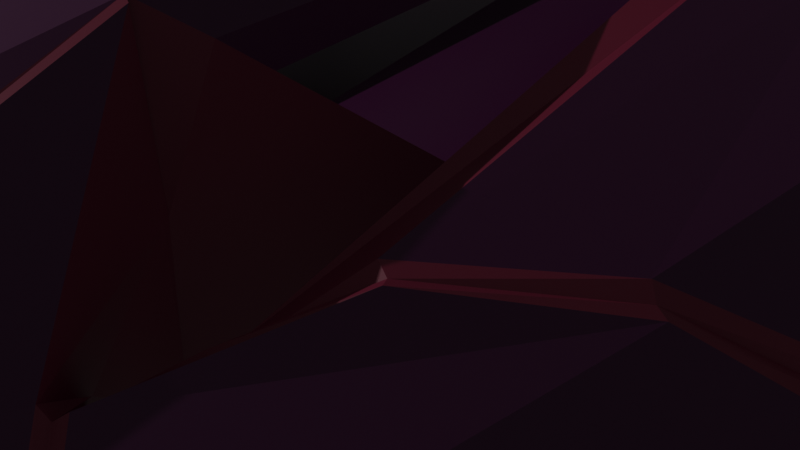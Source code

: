 # Source: enemyFighter2.blend  (saved by Blender 2.81.16; exported with 4.5.12 LTS)
import bpy
from mathutils import Matrix  # noqa: F401  (used for matrix-valued properties, if any)

bpy.ops.wm.read_factory_settings(use_empty=True)
scene = bpy.context.scene
scene.name = 'Scene'

# ---- collections
col_collection = bpy.data.collections.new('Collection'); scene.collection.children.link(col_collection)

# ---- materials (node trees are filled in below, after node groups)
mat_dark = bpy.data.materials.new('dark')
mat_dark.alpha_threshold = 0.0
mat_dark.use_transparent_shadow = False
mat_dark.line_color = (0.0, 0.0, 0.0, 1.0)
mat_accentcolor = bpy.data.materials.new('accentcolor')
mat_accentcolor.use_transparent_shadow = False
mat_black = bpy.data.materials.new('black')
mat_black.use_transparent_shadow = False

# ---- material node trees
mat_dark.use_nodes = True; mat_dark.node_tree.nodes.clear()
_N = mat_dark.node_tree.nodes; _L = mat_dark.node_tree.links
n0 = _N.new('ShaderNodeOutputMaterial'); n0.name = 'Material Output'; n0.location = (300, 300)
n1 = _N.new('ShaderNodeBsdfPrincipled'); n1.name = 'Principled BSDF'; n1.location = (10, 300)
n1.distribution = 'GGX'
n1.subsurface_method = 'BURLEY'
n1.inputs[0].default_value = (0.07324, 0.006482, 0.05843, 1.0)
n1.inputs[2].default_value = 0.4
n1.inputs[3].default_value = 1.45
n1.inputs[27].default_value = (0.0, 0.0, 0.0, 1.0)
n1.inputs[28].default_value = 1.0
_L.new(n1.outputs[0], n0.inputs[0])
n0.is_active_output = True
mat_accentcolor.use_nodes = True; mat_accentcolor.node_tree.nodes.clear()
_N = mat_accentcolor.node_tree.nodes; _L = mat_accentcolor.node_tree.links
n0 = _N.new('ShaderNodeOutputMaterial'); n0.name = 'Material Output'; n0.location = (300, 300)
n1 = _N.new('ShaderNodeBsdfPrincipled'); n1.name = 'Principled BSDF'; n1.location = (10, 300)
n1.distribution = 'GGX'
n1.subsurface_method = 'BURLEY'
n1.inputs[0].default_value = (0.196, 0.01487, 0.04692, 1.0)
n1.inputs[3].default_value = 1.45
n1.inputs[27].default_value = (0.0, 0.0, 0.0, 1.0)
n1.inputs[28].default_value = 1.0
_L.new(n1.outputs[0], n0.inputs[0])
n0.is_active_output = True
mat_black.use_nodes = True; mat_black.node_tree.nodes.clear()
_N = mat_black.node_tree.nodes; _L = mat_black.node_tree.links
n0 = _N.new('ShaderNodeOutputMaterial'); n0.name = 'Material Output'; n0.location = (300, 300)
n1 = _N.new('ShaderNodeBsdfPrincipled'); n1.name = 'Principled BSDF'; n1.location = (10, 300)
n1.distribution = 'GGX'
n1.subsurface_method = 'BURLEY'
n1.inputs[0].default_value = (0.0005155, 0.0005155, 0.0005155, 1.0)
n1.inputs[3].default_value = 1.45
n1.inputs[27].default_value = (0.0, 0.0, 0.0, 1.0)
n1.inputs[28].default_value = 1.0
_L.new(n1.outputs[0], n0.inputs[0])
n0.is_active_output = True

# ---- world
world_world = bpy.data.worlds.new('World'); scene.world = world_world
world_world.use_nodes = True; world_world.node_tree.nodes.clear()
_N = world_world.node_tree.nodes; _L = world_world.node_tree.links
n0 = _N.new('ShaderNodeOutputWorld'); n0.name = 'World Output'; n0.location = (300, 300)
n1 = _N.new('ShaderNodeBackground'); n1.name = 'Background'; n1.location = (10, 300)
n1.inputs[0].default_value = (0.05088, 0.05088, 0.05088, 1.0)
_L.new(n1.outputs[0], n0.inputs[0])
n0.is_active_output = True
world_world.color = (0.05088, 0.05088, 0.05088)
world_world.use_sun_shadow = False
world_world.sun_shadow_jitter_overblur = 0.0

# ---- cameras
cam_camera = bpy.data.cameras.new('Camera')
cam_camera.clip_end = 100.0
cam_camera.ortho_scale = 7.314

# ---- lights
light_light = bpy.data.lights.new('Light', 'POINT')
light_light.transmission_factor = 0.0
light_light.energy = 1e+04
light_light.shadow_soft_size = 0.1
light_light.shadow_maximum_resolution = 0.006
light_light.use_absolute_resolution = True

# ---- meshes
me_cube = bpy.data.meshes.new('Cube')
me_cube.from_pydata([(2.698, 0.8186, -0.2325), (2.757, 0.8821, -1.598), (1.03, -11.8, 0.1679), (0.0, -14.62, -1.219), (0.0, -11.12, 1.336), (0.0, -12.06, -1.386), (1.55, -10.77, -1.423), (1.073, -10.99, 0.1645), (0.0, -0.275, -2.231), (0.9506, -12.88, -1.219), (0.0, -14.62, -0.2262), (0.0, -0.275, 0.9727), (0.7611, -3.212, 2.969), (0.0, -3.184, -2.115), (0.0, -3.184, 3.001), (1.025, -3.218, -0.1997), (2.322, -4.748, 1.208), (4.999, -5.091, -1.14), (4.978, -5.2, -1.612), (1.753, -4.267, -0.1317), (2.871, -2.805, 1.55), (6.104, -0.1137, -0.008304), (6.107, -0.1313, -0.4298), (2.21, -3.804, 0.5088), (2.744, 1.693, 3.101), (4.99, 3.779, 2.948), (4.958, 3.773, 2.224), (2.37, 1.302, 2.722), (2.698, 5.206, 0.8299), (2.757, 5.142, -1.598), (0.0, 6.274, 2.229), (0.0, 6.274, -1.907), (0.9443, 5.311, 4.088), (1.352, 6.411, 4.695), (1.354, 6.873, 4.262), (0.0, 6.697, 5.054), (0.0, 7.159, 4.62), (0.9589, -0.256, 0.9699), (0.9589, -0.256, -2.231), (0.7132, 6.292, 2.228), (0.7524, 6.289, -1.906), (0.9361, -2.146, -0.9056), (0.9361, -2.146, 2.287), (0.0, -2.162, -2.156), (0.0, -2.162, 2.288), (1.052, 4.826, 3.298), (0.0, 5.323, 3.621), (0.0, 5.055, 3.995), (0.9343, 3.506, 3.117), (0.657, 3.138, 3.659), (0.0, 1.273, 3.893), (0.0, 3.692, 3.33), (8.919, 4.13, 1.975), (10.91, 4.366, 2.718), (8.817, 5.355, 2.029), (10.54, 6.275, 2.461), (0.9589, -0.256, -0.6305), (0.9805, -3.248, 1.412), (1.753, -4.267, 0.7519), (2.174, -3.731, 1.107), (2.308, 1.438, 3.058), (1.418, 5.983, -0.4069), (0.9149, 5.012, 3.543), (2.163, 0.2424, -1.406), (2.163, 5.782, -0.7355), (0.9361, -2.146, 0.6908), (11.4, 4.08, 3.546), (11.31, 6.562, 3.665), (1.143, -8.749, 1.06), (0.0, -9.114, 1.325), (3.312, -5.594, 0.4656), (4.154, -1.577, 1.289), (3.369, 1.635, 2.835), (1.267, 5.89, 4.388), (0.0, 6.152, 4.703), (1.361, -8.231, 0.9057), (1.54, -10.81, -0.737), (0.9506, -12.88, -0.2266), (0.0, -12.27, 0.9158), (0.0, -9.92, 1.577), (0.93, -2.658, 2.644), (0.0, -2.673, -2.136), (0.93, -2.658, -0.5467), (0.929, 3.324, 3.407), (0.93, -2.658, 1.049), (0.9337, 4.998, 3.542), (3.199, -5.757, 0.4675), (4.982, -5.334, -1.108), (4.973, -5.461, -1.593), (1.549, -4.384, -0.1319), (1.673, -4.301, 0.7654), (3.938, -1.48, 1.474), (6.18, 0.3191, 0.3313), (6.169, 0.3032, -0.4413), (2.119, -3.458, 0.6345), (2.101, -3.427, 0.9966), (2.272, -4.841, 1.158), (2.963, -2.93, 1.587), (1.281, -8.262, 0.9501), (1.458, -10.86, -0.7171), (1.458, -10.82, -1.415), (0.9238, -3.17, -0.1878), (0.9238, -3.17, 1.407), (3.246, -5.671, 0.4664), (4.971, -5.171, -1.097), (4.958, -5.291, -1.565), (1.73, -4.379, -0.1188), (1.73, -4.379, 0.7121), (0.6476, -3.174, 3.001), (2.187, -4.879, 1.254), (4.038, -1.548, 1.348), (6.019, 0.1172, 0.1378), (6.02, 0.1134, -0.3146), (2.222, -3.583, 0.5638), (2.222, -3.544, 1.023), (3.217, 1.861, 3.03), (4.509, 4.146, 3.024), (4.555, 4.143, 2.3), (2.218, 1.627, 2.75), (2.271, 1.752, 3.014), (2.708, -2.738, 1.603), (2.753, 1.523, 3.064), (3.291, 1.767, 2.964), (4.713, 3.988, 3.038), (4.728, 3.977, 2.313), (2.313, 1.53, 2.761), (2.313, 1.634, 3.019), (1.132, 5.882, 4.41), (1.23, 6.414, 4.753), (1.23, 6.875, 4.319), (2.735, 1.797, 3.146), (1.038, 5.276, 4.074), (0.9337, 5.186, 3.364), (7.162, 5.775, -0.3247), (7.234, 2.721, -0.232), (7.987, 4.036, 1.143), (8.084, 5.355, 1.381), (7.318, 6.241, 0.2938), (7.155, 2.248, -0.007205), (0.0, 4.771, 4.605), (0.0, 2.863, 4.529), (0.5843, 2.869, 4.525), (1.013, 4.668, 4.554), (0.0, 4.771, 5.615), (0.0, 2.863, 5.463), (0.5843, 2.869, 5.467), (1.029, 4.665, 5.615), (0.7445, 2.988, 4.387), (0.0, 2.879, 4.383), (0.7368, 2.989, 5.615), (0.0, 2.879, 5.609), (0.0, 3.263, 5.39), (0.0, 3.263, 4.509), (0.5033, 3.263, 4.602), (0.5033, 3.263, 5.39), (0.5966, 3.263, 4.509), (0.0, 3.263, 4.602), (0.5966, 3.263, 5.483), (0.0, 3.263, 5.483), (0.0, 0.9471, 4.905), (0.0, 0.9733, 4.573), (0.114, 0.9692, 4.624), (0.114, 0.9512, 4.854), (0.1655, 0.9733, 4.573), (0.0, 0.9692, 4.624), (0.1655, 0.9471, 4.905), (0.0, 0.9512, 4.854), (0.0, 4.13, 5.268), (0.0, 4.13, 4.724), (0.3816, 4.13, 4.724), (0.3816, 4.13, 5.268), (0.0, 5.432, 3.64), (0.9338, 5.077, 3.348), (0.0, 3.799, 3.349), (0.9477, 3.606, 3.171), (0.9329, 3.244, 3.336), (0.6513, 1.185, 3.789), (0.9624, 5.449, 4.115), (1.038, 4.771, 4.605), (0.7282, 2.883, 4.377), (0.7282, 2.883, 5.615), (0.0, 2.989, 5.615), (1.038, 4.771, 5.615), (0.0, 4.665, 5.615), (0.0, -5.444, -2.151), (0.0, -9.351, -2.151), (0.7504, -8.738, -2.151), (0.248, -5.571, -2.151), (0.1313, -5.573, -2.151), (0.1313, -9.117, -2.151), (0.8938, -8.804, -2.151), (0.3598, -5.437, -2.151), (0.1313, -5.573, -2.343), (0.2866, -8.928, -2.498), (0.4891, -8.928, -2.498), (0.6444, -5.571, -2.343), (0.1313, -5.573, -2.587), (0.2866, -8.928, -2.911), (0.4891, -8.928, -2.911), (0.6444, -5.571, -2.587), (0.1313, -8.928, -2.343), (0.6444, -8.928, -2.343), (0.1313, -8.928, -3.066), (0.6444, -8.928, -3.066), (0.2866, -8.29, -2.498), (0.4891, -8.29, -2.498), (0.2866, -8.29, -2.911), (0.4891, -8.29, -2.911), (10.81, 6.455, 3.557), (10.45, 4.338, 3.366), (6.976, 2.69, 0.2322), (7.179, 6.086, 0.4084), (8.612, 5.355, 2.71), (8.502, 4.701, 2.806), (8.182, 4.675, 2.74), (8.117, 5.355, 2.61), (8.012, 5.355, 2.068), (8.822, 5.355, 2.304), (8.684, 4.211, 2.216), (8.147, 4.177, 2.141), (1.759, 5.949, -0.4349), (0.9589, 6.28, -2.231), (0.0, 6.274, 2.553), (0.9589, 6.28, 2.553), (0.0, 6.274, -2.231), (0.0, 4.336, 0.1206), (0.0, 4.336, -1.067), (0.0, 4.336, 1.308), (1.018, 4.169, -0.2054), (0.6366, 4.345, -1.066), (0.6141, 4.346, 1.308), (8.934, 5.355, 1.979), (7.987, 5.355, 1.143), (8.67, 5.355, 2.84), (8.014, 5.355, 2.706), (7.956, 5.355, 2.123), (8.907, 5.355, 2.244), (8.647, 5.008, 2.323), (8.173, 5.008, 2.092), (8.664, 5.008, 2.087), (8.205, 5.008, 1.685), (8.536, 5.008, 2.517), (8.226, 5.008, 2.454)], [], [(7, 4, 78, 2), (13, 101, 191, 184), (9, 77, 10, 3), (82, 101, 13, 81), (134, 133, 55, 53), (68, 79, 4, 7), (57, 12, 109, 90), (84, 102, 101, 82), (5, 100, 9, 3), (100, 99, 77, 9), (58, 16, 97, 59), (75, 76, 87, 86), (76, 6, 88, 87), (6, 15, 89, 88), (93, 94, 27, 26), (17, 18, 22, 21), (18, 19, 23, 22), (70, 17, 21, 71), (117, 118, 45, 34), (91, 92, 25, 72), (95, 120, 121, 60), (92, 93, 26, 25), (61, 40, 229, 228), (38, 8, 224, 221), (11, 37, 223, 222), (80, 42, 48, 175), (115, 116, 33, 73), (119, 130, 131, 62), (116, 117, 34, 33), (128, 129, 36, 35), (129, 132, 171, 36), (127, 128, 35, 74), (49, 32, 142, 147), (63, 0, 37, 56), (64, 29, 221, 220), (29, 1, 38, 221), (0, 28, 223, 37), (11, 44, 42, 37), (56, 65, 41, 38), (38, 41, 43, 8), (42, 44, 51, 48), (83, 174, 172, 85), (174, 173, 46, 172), (14, 108, 176, 50), (66, 53, 55, 67), (138, 134, 53, 66), (137, 211, 208, 67), (133, 137, 67, 55), (210, 138, 66, 209), (209, 66, 67, 208), (37, 42, 65, 56), (28, 64, 220, 223), (1, 63, 56, 38), (118, 119, 62, 45), (40, 31, 226, 229), (94, 95, 60, 27), (19, 58, 59, 23), (80, 108, 102, 84), (15, 57, 90, 89), (177, 127, 74, 47), (130, 115, 73, 131), (120, 91, 72, 121), (16, 70, 71, 97), (12, 75, 86, 109), (108, 14, 69, 98), (68, 7, 99, 98), (2, 78, 10, 77), (7, 2, 77, 99), (79, 68, 98, 69), (42, 80, 84, 65), (49, 83, 85, 32), (108, 80, 175, 176), (65, 84, 82, 41), (41, 82, 81, 43), (17, 70, 103, 104), (18, 17, 104, 105), (19, 18, 105, 106), (58, 19, 106, 107), (71, 21, 111, 110), (21, 22, 112, 111), (22, 23, 113, 112), (23, 59, 114, 113), (16, 58, 107, 96), (59, 97, 20, 114), (70, 16, 96, 103), (97, 71, 110, 20), (76, 75, 98, 99), (6, 76, 99, 100), (15, 6, 100, 101), (57, 15, 101, 102), (86, 87, 104, 103), (87, 88, 105, 104), (88, 89, 106, 105), (89, 90, 107, 106), (12, 57, 102, 108), (90, 109, 96, 107), (75, 12, 108, 98), (109, 86, 103, 96), (92, 91, 110, 111), (93, 92, 111, 112), (94, 93, 112, 113), (95, 94, 113, 114), (72, 25, 123, 122), (25, 26, 124, 123), (26, 27, 125, 124), (27, 60, 126, 125), (120, 95, 114, 20), (60, 121, 24, 126), (91, 120, 20, 110), (121, 72, 122, 24), (116, 115, 122, 123), (117, 116, 123, 124), (118, 117, 124, 125), (119, 118, 125, 126), (73, 33, 128, 127), (33, 34, 129, 128), (130, 119, 126, 24), (115, 130, 24, 122), (131, 73, 127, 177), (34, 45, 132, 129), (0, 63, 138, 210), (29, 64, 137, 133), (64, 28, 211, 137), (28, 0, 210, 211), (63, 1, 134, 138), (1, 29, 133, 134), (147, 142, 146, 149), (177, 47, 139, 178), (50, 176, 179, 148), (181, 149, 146, 183), (141, 145, 157, 155), (178, 139, 143, 182), (141, 140, 148, 179), (144, 145, 180, 150), (145, 141, 179, 180), (154, 151, 159, 165), (140, 141, 155, 152), (145, 144, 158, 157), (153, 156, 152, 155), (151, 154, 157, 158), (154, 153, 155, 157), (161, 162, 170, 169), (153, 154, 165, 163), (156, 153, 163, 160), (161, 164, 160, 163), (166, 162, 165, 159), (162, 161, 163, 165), (168, 169, 170, 167), (164, 161, 169, 168), (162, 166, 167, 170), (172, 46, 171, 132), (173, 174, 48, 51), (83, 49, 176, 175), (174, 83, 175, 48), (142, 32, 177, 178), (49, 147, 179, 176), (149, 181, 150, 180), (183, 146, 182, 143), (146, 142, 178, 182), (147, 149, 180, 179), (189, 188, 192, 200), (100, 5, 185, 190), (101, 100, 190, 191), (188, 189, 185, 184), (189, 186, 190, 185), (186, 187, 191, 190), (187, 188, 184, 191), (192, 195, 199, 196), (187, 186, 201, 195), (188, 187, 195, 192), (186, 189, 200, 201), (196, 199, 203, 202), (193, 197, 206, 204), (195, 201, 203, 199), (200, 192, 196, 202), (193, 194, 201, 200), (198, 197, 202, 203), (197, 193, 200, 202), (194, 198, 203, 201), (205, 204, 206, 207), (194, 193, 204, 205), (198, 194, 205, 207), (197, 198, 207, 206), (231, 52, 209, 208), (52, 135, 210, 209), (232, 231, 208, 211), (135, 232, 211, 210), (234, 214, 213, 233), (218, 236, 233, 213), (235, 219, 214, 234), (219, 218, 213, 214), (135, 52, 218, 219), (232, 135, 219, 235), (52, 231, 236, 218), (212, 217, 237, 241), (54, 136, 240, 239), (40, 61, 220, 221), (39, 30, 222, 223), (31, 40, 221, 224), (61, 39, 223, 220), (225, 227, 230, 228), (226, 225, 228, 229), (39, 61, 228, 230), (30, 39, 230, 227), (136, 54, 231, 232), (212, 215, 234, 233), (215, 216, 235, 234), (54, 217, 236, 231), (216, 136, 232, 235), (217, 212, 233, 236), (240, 238, 237, 239), (242, 241, 237, 238), (217, 54, 239, 237), (215, 212, 241, 242), (136, 216, 238, 240), (216, 215, 242, 238)])
me_cube.polygons.foreach_set('material_index', [1, 0, 0, 0, 0, 1, 1, 1, 0, 0, 1, 0, 0, 0, 0, 0, 0, 0, 0, 0, 1, 0, 1, 0, 0, 0, 0, 1, 0, 0, 0, 0, 0, 1, 1, 0, 0, 0, 1, 0, 0, 0, 0, 0, 1, 1, 1, 1, 1, 1, 1, 1, 1, 1, 0, 1, 1, 1, 1, 0, 0, 0, 0, 0, 0, 0, 1, 0, 0, 1, 0, 0, 1, 0, 1, 1, 1, 1, 1, 1, 1, 1, 1, 1, 1, 1, 1, 1, 1, 1, 1, 1, 1, 1, 1, 1, 1, 1, 1, 1, 1, 1, 1, 1, 1, 1, 1, 1, 1, 1, 1, 1, 1, 1, 1, 1, 1, 1, 1, 1, 1, 1, 1, 0, 1, 0, 0, 0, 0, 0, 0, 0, 1, 1, 1, 2, 0, 0, 0, 0, 0, 2, 2, 2, 2, 2, 2, 0, 2, 2, 0, 1, 1, 1, 1, 1, 1, 1, 1, 1, 0, 0, 1, 0, 0, 0, 0, 0, 0, 0, 0, 0, 2, 0, 0, 0, 0, 0, 0, 2, 2, 2, 2, 0, 0, 0, 0, 0, 0, 0, 0, 0, 0, 0, 0, 0, 1, 0, 0, 1, 1, 1, 1, 0, 0, 0, 0, 0, 0, 0, 0, 0, 0, 0, 0, 0])
_uv = me_cube.uv_layers.new(name='UVMap')
_uv.uv.foreach_set('vector', [0.6467, 0.75, 0.75, 0.7317, 0.75, 0.7409, 0.6481, 0.75, 0.25, 0.5803, 0.3663, 0.6361, 0.3663, 0.6361, 0.25, 0.5803, 0.351, 0.7656, 0.6437, 0.7709, 0.625, 0.875, 0.375, 0.875, 0.3678, 0.6122, 0.3663, 0.6361, 0.25, 0.5803, 0.25, 0.5662, 0.4116, 0.5, 0.4028, 0.5, 0.4028, 0.5, 0.4116, 0.5, 0.6375, 0.7135, 0.75, 0.7019, 0.75, 0.7317, 0.6467, 0.75, 0.506, 0.6428, 0.6658, 0.6256, 0.6159, 0.741, 0.501, 0.7421, 0.5, 0.6122, 0.5, 0.6361, 0.3663, 0.6361, 0.3678, 0.6122, 0.25, 0.75, 0.375, 0.75, 0.351, 0.7656, 0.25, 0.75, 0.375, 0.75, 0.625, 0.75, 0.6437, 0.7709, 0.351, 0.7656, 0.4978, 0.75, 0.6099, 0.75, 0.5859, 0.75, 0.5222, 0.75, 0.6274, 0.7145, 0.6203, 0.75, 0.6218, 0.75, 0.6251, 0.7492, 0.6203, 0.75, 0.375, 0.7505, 0.375, 0.7501, 0.6218, 0.75, 0.375, 0.7505, 0.3652, 0.6437, 0.3733, 0.7424, 0.375, 0.7501, 0.375, 0.75, 0.3766, 0.75, 0.399, 0.75, 0.375, 0.75, 0.6041, 0.75, 0.375, 0.75, 0.375, 0.75, 0.6138, 0.75, 0.375, 0.75, 0.3558, 0.75, 0.3865, 0.75, 0.375, 0.75, 0.6259, 0.75, 0.6041, 0.75, 0.6138, 0.75, 0.6303, 0.75, 0.375, 0.75, 0.3633, 0.75, 0.3744, 0.75, 0.375, 0.75, 0.6223, 0.75, 0.6016, 0.75, 0.6411, 0.75, 0.6255, 0.75, 0.486, 0.75, 0.5768, 0.75, 0.6231, 0.75, 0.5121, 0.75, 0.6016, 0.75, 0.375, 0.75, 0.375, 0.75, 0.6411, 0.75, 0.4957, 0.4745, 0.3948, 0.4623, 0.3948, 0.4623, 0.4957, 0.4745, 0.375, 0.5, 0.25, 0.5, 0.25, 0.5, 0.375, 0.5, 0.75, 0.5, 0.625, 0.5, 0.625, 0.5, 0.75, 0.5, 0.6322, 0.6122, 0.6307, 0.5883, 0.6307, 0.5883, 0.6322, 0.6122, 0.625, 0.75, 0.6074, 0.75, 0.6148, 0.75, 0.6193, 0.75, 0.4996, 0.75, 0.6255, 0.75, 0.6431, 0.75, 0.5, 0.75, 0.6074, 0.75, 0.375, 0.75, 0.375, 0.75, 0.6148, 0.75, 0.625, 0.75, 0.375, 0.75, 0.375, 0.75, 0.625, 0.75, 0.375, 0.75, 0.375, 0.75, 0.375, 0.75, 0.375, 0.75, 0.625, 0.75, 0.625, 0.75, 0.625, 0.75, 0.625, 0.75, 0.6678, 0.6204, 0.6527, 0.6397, 0.6526, 0.6397, 0.6676, 0.6206, 0.4998, 0.5, 0.5881, 0.5, 0.625, 0.5, 0.5, 0.5, 0.4999, 0.5, 0.4028, 0.5, 0.375, 0.5, 0.4999, 0.5, 0.4028, 0.5, 0.4116, 0.5, 0.375, 0.5, 0.375, 0.5, 0.5881, 0.5, 0.5969, 0.5, 0.625, 0.5, 0.625, 0.5, 0.75, 0.5, 0.75, 0.5521, 0.6307, 0.5883, 0.625, 0.5, 0.5, 0.5, 0.5, 0.5883, 0.3693, 0.5883, 0.375, 0.5, 0.375, 0.5, 0.3693, 0.5883, 0.25, 0.5521, 0.25, 0.5, 0.6307, 0.5883, 0.75, 0.5521, 0.75, 0.5521, 0.6307, 0.5883, 0.6326, 0.6182, 0.6309, 0.5921, 0.6307, 0.5883, 0.6322, 0.6122, 0.6309, 0.5921, 0.75, 0.5521, 0.75, 0.5521, 0.6307, 0.5883, 0.75, 0.5803, 0.6685, 0.6194, 0.6624, 0.6223, 0.75, 0.5803, 0.4998, 0.5, 0.4116, 0.5, 0.4028, 0.5, 0.4999, 0.5, 0.4998, 0.5, 0.4116, 0.5, 0.4116, 0.5, 0.4998, 0.5, 0.4999, 0.5, 0.5399, 0.5, 0.5399, 0.5, 0.4999, 0.5, 0.4028, 0.5, 0.4999, 0.5, 0.4999, 0.5, 0.4028, 0.5, 0.5881, 0.5, 0.4998, 0.5, 0.4998, 0.5, 0.5881, 0.5, 0.5881, 0.5, 0.4998, 0.5, 0.4999, 0.5, 0.5399, 0.5, 0.625, 0.5, 0.6307, 0.5883, 0.5, 0.5883, 0.5, 0.5, 0.5969, 0.5, 0.4999, 0.5, 0.4999, 0.5, 0.625, 0.5, 0.4116, 0.5, 0.4998, 0.5, 0.5, 0.5, 0.375, 0.5, 0.3633, 0.75, 0.4996, 0.75, 0.5, 0.75, 0.3744, 0.75, 0.3948, 0.4623, 0.3919, 0.375, 0.3919, 0.375, 0.3948, 0.4623, 0.3766, 0.75, 0.486, 0.75, 0.5121, 0.75, 0.399, 0.75, 0.3558, 0.75, 0.4978, 0.75, 0.5222, 0.75, 0.3865, 0.75, 0.6322, 0.6122, 0.6685, 0.6194, 0.5, 0.6361, 0.5, 0.6122, 0.3652, 0.6437, 0.506, 0.6428, 0.501, 0.7421, 0.3733, 0.7424, 0.6439, 0.75, 0.625, 0.75, 0.625, 0.75, 0.625, 0.75, 0.6255, 0.75, 0.625, 0.75, 0.6193, 0.75, 0.6431, 0.75, 0.5768, 0.75, 0.6223, 0.75, 0.6255, 0.75, 0.6231, 0.75, 0.6099, 0.75, 0.6259, 0.75, 0.6303, 0.75, 0.5859, 0.75, 0.6658, 0.6256, 0.6274, 0.7145, 0.6251, 0.7492, 0.6159, 0.741, 0.6685, 0.6194, 0.75, 0.5803, 0.75, 0.6937, 0.6279, 0.7122, 0.6375, 0.7135, 0.6467, 0.75, 0.625, 0.75, 0.6279, 0.7122, 0.6481, 0.75, 0.75, 0.7409, 0.75, 0.75, 0.6437, 0.7709, 0.6467, 0.75, 0.6481, 0.75, 0.6437, 0.7709, 0.625, 0.75, 0.75, 0.7019, 0.6375, 0.7135, 0.6279, 0.7122, 0.75, 0.6937, 0.6307, 0.5883, 0.6322, 0.6122, 0.5, 0.6122, 0.5, 0.5883, 0.6678, 0.6204, 0.6326, 0.6182, 0.6322, 0.6122, 0.6527, 0.6397, 0.6685, 0.6194, 0.6322, 0.6122, 0.6322, 0.6122, 0.6624, 0.6223, 0.5, 0.5883, 0.5, 0.6122, 0.3678, 0.6122, 0.3693, 0.5883, 0.3693, 0.5883, 0.3678, 0.6122, 0.25, 0.5662, 0.25, 0.5521, 0.6041, 0.75, 0.6259, 0.75, 0.625, 0.75, 0.625, 0.75, 0.375, 0.75, 0.6041, 0.75, 0.625, 0.75, 0.375, 0.75, 0.3558, 0.75, 0.375, 0.75, 0.375, 0.75, 0.375, 0.75, 0.4978, 0.75, 0.3558, 0.75, 0.375, 0.75, 0.5, 0.75, 0.6303, 0.75, 0.6138, 0.75, 0.625, 0.75, 0.625, 0.75, 0.6138, 0.75, 0.375, 0.75, 0.375, 0.75, 0.625, 0.75, 0.375, 0.75, 0.3865, 0.75, 0.375, 0.75, 0.375, 0.75, 0.3865, 0.75, 0.5222, 0.75, 0.5, 0.75, 0.375, 0.75, 0.6099, 0.75, 0.4978, 0.75, 0.5, 0.75, 0.6115, 0.75, 0.5222, 0.75, 0.5859, 0.75, 0.5787, 0.75, 0.5, 0.75, 0.6259, 0.75, 0.6099, 0.75, 0.6115, 0.75, 0.625, 0.75, 0.5859, 0.75, 0.6303, 0.75, 0.625, 0.75, 0.5787, 0.75, 0.6203, 0.75, 0.6274, 0.7145, 0.6279, 0.7122, 0.625, 0.75, 0.375, 0.7505, 0.6203, 0.75, 0.625, 0.75, 0.375, 0.75, 0.3652, 0.6437, 0.375, 0.7505, 0.375, 0.75, 0.3663, 0.6361, 0.506, 0.6428, 0.3652, 0.6437, 0.3663, 0.6361, 0.5, 0.6361, 0.6251, 0.7492, 0.6218, 0.75, 0.625, 0.75, 0.625, 0.75, 0.6218, 0.75, 0.375, 0.7501, 0.375, 0.75, 0.625, 0.75, 0.375, 0.7501, 0.3733, 0.7424, 0.375, 0.75, 0.375, 0.75, 0.3733, 0.7424, 0.501, 0.7421, 0.5, 0.75, 0.375, 0.75, 0.6658, 0.6256, 0.506, 0.6428, 0.5, 0.6361, 0.6685, 0.6194, 0.501, 0.7421, 0.6159, 0.741, 0.6115, 0.75, 0.5, 0.75, 0.6274, 0.7145, 0.6658, 0.6256, 0.6685, 0.6194, 0.6279, 0.7122, 0.6159, 0.741, 0.6251, 0.7492, 0.625, 0.75, 0.6115, 0.75, 0.6016, 0.75, 0.6223, 0.75, 0.625, 0.75, 0.625, 0.75, 0.375, 0.75, 0.6016, 0.75, 0.625, 0.75, 0.375, 0.75, 0.3766, 0.75, 0.375, 0.75, 0.375, 0.75, 0.375, 0.75, 0.486, 0.75, 0.3766, 0.75, 0.375, 0.75, 0.5, 0.75, 0.6255, 0.75, 0.6411, 0.75, 0.625, 0.75, 0.625, 0.75, 0.6411, 0.75, 0.375, 0.75, 0.375, 0.75, 0.625, 0.75, 0.375, 0.75, 0.399, 0.75, 0.375, 0.75, 0.375, 0.75, 0.399, 0.75, 0.5121, 0.75, 0.5, 0.75, 0.375, 0.75, 0.5768, 0.75, 0.486, 0.75, 0.5, 0.75, 0.5787, 0.75, 0.5121, 0.75, 0.6231, 0.75, 0.625, 0.75, 0.5, 0.75, 0.6223, 0.75, 0.5768, 0.75, 0.5787, 0.75, 0.625, 0.75, 0.6231, 0.75, 0.6255, 0.75, 0.625, 0.75, 0.625, 0.75, 0.6074, 0.75, 0.625, 0.75, 0.625, 0.75, 0.625, 0.75, 0.375, 0.75, 0.6074, 0.75, 0.625, 0.75, 0.375, 0.75, 0.3633, 0.75, 0.375, 0.75, 0.375, 0.75, 0.375, 0.75, 0.4996, 0.75, 0.3633, 0.75, 0.375, 0.75, 0.5, 0.75, 0.6193, 0.75, 0.6148, 0.75, 0.625, 0.75, 0.625, 0.75, 0.6148, 0.75, 0.375, 0.75, 0.375, 0.75, 0.625, 0.75, 0.6255, 0.75, 0.4996, 0.75, 0.5, 0.75, 0.625, 0.75, 0.625, 0.75, 0.6255, 0.75, 0.625, 0.75, 0.625, 0.75, 0.6431, 0.75, 0.6193, 0.75, 0.625, 0.75, 0.6439, 0.75, 0.375, 0.75, 0.3744, 0.75, 0.375, 0.75, 0.375, 0.75, 0.5881, 0.5, 0.4998, 0.5, 0.4998, 0.5, 0.5881, 0.5, 0.4028, 0.5, 0.4999, 0.5, 0.4999, 0.5, 0.4028, 0.5, 0.4999, 0.5, 0.5969, 0.5, 0.5399, 0.5, 0.4999, 0.5, 0.5969, 0.5, 0.5881, 0.5, 0.5881, 0.5, 0.5399, 0.5, 0.4998, 0.5, 0.4116, 0.5, 0.4116, 0.5, 0.4998, 0.5, 0.4116, 0.5, 0.4028, 0.5, 0.4028, 0.5, 0.4116, 0.5, 0.6676, 0.6206, 0.6526, 0.6397, 0.6526, 0.6397, 0.6676, 0.6206, 0.6439, 0.75, 0.625, 0.75, 0.625, 0.75, 0.6439, 0.75, 0.75, 0.5803, 0.6624, 0.6223, 0.6685, 0.6194, 0.75, 0.5803, 0.75, 0.5803, 0.6676, 0.6206, 0.6526, 0.6397, 0.75, 0.5803, 0.6832, 0.6123, 0.6832, 0.6123, 0.6832, 0.6123, 0.6832, 0.6123, 0.6439, 0.75, 0.625, 0.75, 0.625, 0.75, 0.6439, 0.75, 0.6832, 0.6123, 0.75, 0.5803, 0.75, 0.5803, 0.6685, 0.6194, 0.75, 0.5803, 0.6832, 0.6123, 0.6685, 0.6194, 0.75, 0.5803, 0.6832, 0.6123, 0.6832, 0.6123, 0.6685, 0.6194, 0.6685, 0.6194, 0.6937, 0.6073, 0.75, 0.5803, 0.75, 0.5803, 0.6937, 0.6073, 0.75, 0.5803, 0.6832, 0.6123, 0.6832, 0.6123, 0.75, 0.5803, 0.6832, 0.6123, 0.75, 0.5803, 0.75, 0.5803, 0.6832, 0.6123, 0.6937, 0.6073, 0.75, 0.5803, 0.75, 0.5803, 0.6832, 0.6123, 0.75, 0.5803, 0.6937, 0.6073, 0.6832, 0.6123, 0.75, 0.5803, 0.6937, 0.6073, 0.6937, 0.6073, 0.6832, 0.6123, 0.6832, 0.6123, 0.7073, 0.6008, 0.7073, 0.6008, 0.7073, 0.6008, 0.7073, 0.6008, 0.6937, 0.6073, 0.6937, 0.6073, 0.6937, 0.6073, 0.6937, 0.6073, 0.75, 0.5803, 0.6937, 0.6073, 0.6937, 0.6073, 0.75, 0.5803, 0.7073, 0.6008, 0.75, 0.5803, 0.75, 0.5803, 0.6937, 0.6073, 0.75, 0.5803, 0.7073, 0.6008, 0.6937, 0.6073, 0.75, 0.5803, 0.7073, 0.6008, 0.7073, 0.6008, 0.6937, 0.6073, 0.6937, 0.6073, 0.75, 0.5803, 0.7073, 0.6008, 0.7073, 0.6008, 0.75, 0.5803, 0.75, 0.5803, 0.7073, 0.6008, 0.7073, 0.6008, 0.75, 0.5803, 0.7073, 0.6008, 0.75, 0.5803, 0.75, 0.5803, 0.7073, 0.6008, 0.6307, 0.5883, 0.75, 0.5521, 0.75, 0.5521, 0.6307, 0.5883, 0.75, 0.5521, 0.6309, 0.5921, 0.6307, 0.5883, 0.75, 0.5521, 0.6326, 0.6182, 0.6678, 0.6204, 0.6624, 0.6223, 0.6322, 0.6122, 0.6309, 0.5921, 0.6326, 0.6182, 0.6322, 0.6122, 0.6307, 0.5883, 0.6526, 0.6397, 0.6527, 0.6397, 0.6517, 0.6409, 0.6517, 0.6409, 0.6678, 0.6204, 0.6676, 0.6206, 0.6685, 0.6194, 0.6624, 0.6223, 0.6676, 0.6206, 0.75, 0.5803, 0.75, 0.5803, 0.6685, 0.6194, 0.75, 0.5803, 0.6526, 0.6397, 0.6517, 0.6409, 0.75, 0.5803, 0.6526, 0.6397, 0.6526, 0.6397, 0.6517, 0.6409, 0.6517, 0.6409, 0.6676, 0.6206, 0.6676, 0.6206, 0.6685, 0.6194, 0.6685, 0.6194, 0.2688, 0.7436, 0.29, 0.6047, 0.29, 0.6047, 0.2688, 0.7436, 0.375, 0.75, 0.25, 0.75, 0.25, 0.75, 0.375, 0.75, 0.3663, 0.6361, 0.375, 0.75, 0.375, 0.75, 0.3663, 0.6361, 0.29, 0.6047, 0.2688, 0.7436, 0.25, 0.75, 0.25, 0.5803, 0.2688, 0.7436, 0.3564, 0.7443, 0.375, 0.75, 0.25, 0.75, 0.3564, 0.7443, 0.3265, 0.6219, 0.3663, 0.6361, 0.375, 0.75, 0.3265, 0.6219, 0.29, 0.6047, 0.25, 0.5803, 0.3663, 0.6361, 0.29, 0.6047, 0.3265, 0.6219, 0.3265, 0.6219, 0.29, 0.6047, 0.3265, 0.6219, 0.3564, 0.7443, 0.3564, 0.7443, 0.3265, 0.6219, 0.29, 0.6047, 0.3265, 0.6219, 0.3265, 0.6219, 0.29, 0.6047, 0.3564, 0.7443, 0.2688, 0.7436, 0.2688, 0.7436, 0.3564, 0.7443, 0.29, 0.6047, 0.3265, 0.6219, 0.3564, 0.7443, 0.2688, 0.7436, 0.2953, 0.7438, 0.2953, 0.7438, 0.2953, 0.7438, 0.2953, 0.7438, 0.3265, 0.6219, 0.3564, 0.7443, 0.3564, 0.7443, 0.3265, 0.6219, 0.2688, 0.7436, 0.29, 0.6047, 0.29, 0.6047, 0.2688, 0.7436, 0.2953, 0.7438, 0.3299, 0.7441, 0.3564, 0.7443, 0.2688, 0.7436, 0.3299, 0.7441, 0.2953, 0.7438, 0.2688, 0.7436, 0.3564, 0.7443, 0.2953, 0.7438, 0.2953, 0.7438, 0.2688, 0.7436, 0.2688, 0.7436, 0.3299, 0.7441, 0.3299, 0.7441, 0.3564, 0.7443, 0.3564, 0.7443, 0.3299, 0.7441, 0.2953, 0.7438, 0.2953, 0.7438, 0.3299, 0.7441, 0.3299, 0.7441, 0.2953, 0.7438, 0.2953, 0.7438, 0.3299, 0.7441, 0.3299, 0.7441, 0.3299, 0.7441, 0.3299, 0.7441, 0.3299, 0.7441, 0.2953, 0.7438, 0.3299, 0.7441, 0.3299, 0.7441, 0.2953, 0.7438, 0.5942, 0.5, 0.5908, 0.5, 0.5881, 0.5, 0.5399, 0.5, 0.5908, 0.5, 0.5906, 0.5, 0.5881, 0.5, 0.5881, 0.5, 0.5945, 0.5, 0.5942, 0.5, 0.5399, 0.5, 0.5399, 0.5, 0.5906, 0.5, 0.5945, 0.5, 0.5399, 0.5, 0.5881, 0.5, 0.5945, 0.5, 0.5906, 0.5, 0.5908, 0.5, 0.5942, 0.5, 0.5908, 0.5, 0.5942, 0.5, 0.5942, 0.5, 0.5908, 0.5, 0.5945, 0.5, 0.5906, 0.5, 0.5906, 0.5, 0.5945, 0.5, 0.5906, 0.5, 0.5908, 0.5, 0.5908, 0.5, 0.5906, 0.5, 0.5906, 0.5, 0.5908, 0.5, 0.5908, 0.5, 0.5906, 0.5, 0.5945, 0.5, 0.5906, 0.5, 0.5906, 0.5, 0.5945, 0.5, 0.5908, 0.5, 0.5942, 0.5, 0.5942, 0.5, 0.5908, 0.5, 0.5943, 0.5, 0.5942, 0.5, 0.5942, 0.5, 0.5943, 0.5, 0.5942, 0.5, 0.5944, 0.5, 0.5944, 0.5, 0.5942, 0.5, 0.3948, 0.4623, 0.4957, 0.4745, 0.4999, 0.5, 0.375, 0.5, 0.6101, 0.461, 0.6081, 0.375, 0.625, 0.375, 0.625, 0.5, 0.3919, 0.375, 0.3948, 0.4623, 0.375, 0.5, 0.375, 0.375, 0.4957, 0.4745, 0.6101, 0.461, 0.625, 0.5, 0.4999, 0.5, 0.5, 0.375, 0.6081, 0.375, 0.6101, 0.461, 0.4957, 0.4745, 0.3919, 0.375, 0.5, 0.375, 0.4957, 0.4745, 0.3948, 0.4623, 0.6101, 0.461, 0.4957, 0.4745, 0.4957, 0.4745, 0.6101, 0.461, 0.6081, 0.375, 0.6101, 0.461, 0.6101, 0.461, 0.6081, 0.375, 0.5944, 0.5, 0.5942, 0.5, 0.5942, 0.5, 0.5945, 0.5, 0.5943, 0.5, 0.5944, 0.5, 0.5945, 0.5, 0.5942, 0.5, 0.5944, 0.5, 0.5944, 0.5, 0.5945, 0.5, 0.5945, 0.5, 0.5942, 0.5, 0.5942, 0.5, 0.5942, 0.5, 0.5942, 0.5, 0.5944, 0.5, 0.5944, 0.5, 0.5945, 0.5, 0.5945, 0.5, 0.5942, 0.5, 0.5943, 0.5, 0.5942, 0.5, 0.5942, 0.5, 0.5944, 0.5, 0.5944, 0.5, 0.5942, 0.5, 0.5942, 0.5, 0.5944, 0.5, 0.5943, 0.5, 0.5942, 0.5, 0.5944, 0.5, 0.5942, 0.5, 0.5942, 0.5, 0.5942, 0.5, 0.5942, 0.5, 0.5944, 0.5, 0.5943, 0.5, 0.5943, 0.5, 0.5944, 0.5, 0.5944, 0.5, 0.5944, 0.5, 0.5944, 0.5, 0.5944, 0.5, 0.5944, 0.5, 0.5944, 0.5, 0.5944, 0.5, 0.5944, 0.5])
me_cube.materials.append(mat_dark)
me_cube.materials.append(mat_accentcolor)
me_cube.materials.append(mat_black)
me_cube.use_remesh_preserve_volume = False
me_cube.use_remesh_preserve_attributes = False
me_cube.use_mirror_vertex_groups = False
me_cube.update()

# ---- objects
ob_cube = bpy.data.objects.new('Cube', me_cube)
ob_light = bpy.data.objects.new('Light', light_light)
ob_camera = bpy.data.objects.new('Camera', cam_camera)

# ---- transforms, parenting, visibility, modifiers, constraints
ob_cube.location = (0.0, 0.0, 0.0)
ob_cube.lock_rotations_4d = False
ob_cube.empty_display_type = 'ARROWS'
ob_cube.lineart.crease_threshold = 0.0
_m = ob_cube.modifiers.new('Mirror', 'MIRROR')
_m.use_clip = True
ob_light.location = (-22.55, -17.74, 16.05)
ob_light.rotation_euler = (0.6503, 0.05522, 1.866)
ob_light.lock_rotations_4d = False
ob_light.empty_display_type = 'ARROWS'
ob_light.color = (0.0, 0.0, 0.0, 0.0)
ob_light.lineart.crease_threshold = 0.0
ob_camera.location = (7.359, -6.926, 4.958)
ob_camera.rotation_euler = (1.109, 0.0, 0.8149)
ob_camera.lock_rotations_4d = False
ob_camera.empty_display_type = 'ARROWS'
ob_camera.color = (0.0, 0.0, 0.0, 0.0)
ob_camera.display_type = 'WIRE'
ob_camera.lineart.crease_threshold = 0.0

# ---- collection membership
col_collection.objects.link(ob_cube)
col_collection.objects.link(ob_light)
col_collection.objects.link(ob_camera)

# ---- scene / render settings (as saved in the file)
scene.camera = ob_camera
scene.frame_start = 1; scene.frame_end = 250; scene.frame_set(1)
scene.render.engine = 'BLENDER_EEVEE_NEXT'
scene.cycles.use_denoising = False
scene.cycles.samples = 128
scene.cycles.sampling_pattern = 'TABULATED_SOBOL'
scene.cycles.use_adaptive_sampling = False
scene.cycles.use_light_tree = False
scene.view_settings.view_transform = 'Filmic'
bpy.context.view_layer.update()
